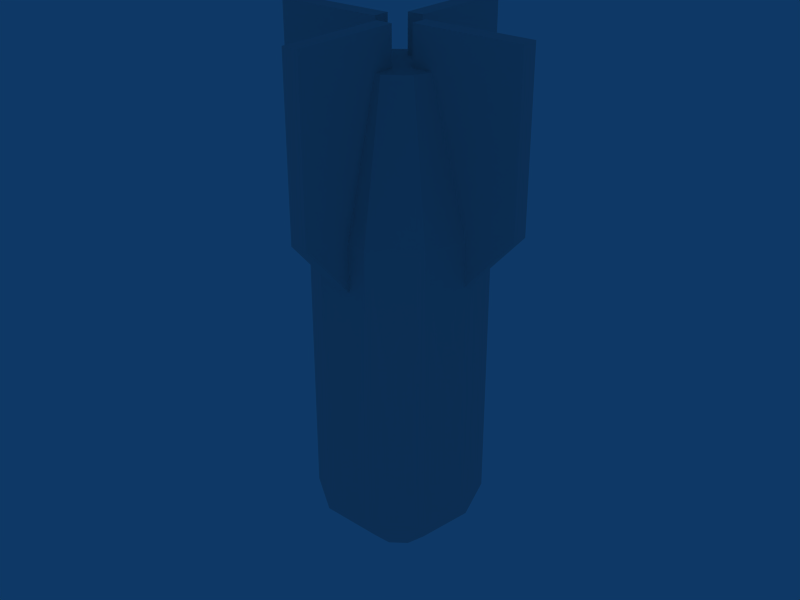 # Source: bomb.blend  (saved by Blender 2.45.0; exported with 4.5.12 LTS)
import bpy
from mathutils import Matrix  # noqa: F401  (used for matrix-valued properties, if any)

bpy.ops.wm.read_factory_settings(use_empty=True)
scene = bpy.context.scene
scene.name = 'Scene'

# ---- collections
col_collection_1 = bpy.data.collections.new('Collection 1'); scene.collection.children.link(col_collection_1)

# ---- world
world_world = bpy.data.worlds.new('World'); scene.world = world_world
world_world.color = (0.05656, 0.2208, 0.4)
world_world.use_sun_shadow = False
world_world.sun_shadow_jitter_overblur = 0.0
world_world.cycles.sampling_method = 'MANUAL'
world_world.cycles.sample_map_resolution = 256

# ---- meshes
me_cylinder = bpy.data.meshes.new('Cylinder')
me_cylinder.from_pydata([(0.06158, 1.53, -0.025), (0.06158, 1.03, -0.025), (0.06158, 1.03, 0.025), (0.06158, 1.53, 0.025), (0.3899, 1.53, -0.025), (0.3899, 1.03, -0.025), (0.3899, 1.03, 0.025), (0.3899, 1.53, 0.025), (0.1928, 0.8071, 0.025), (0.1928, 0.8071, -0.025), (0.06158, 0.8071, 0.025), (0.06158, 0.8071, -0.025), (-0.025, 1.53, -0.06158), (-0.025, 1.03, -0.06158), (0.025, 1.03, -0.06158), (0.025, 1.53, -0.06158), (-0.025, 1.53, -0.3899), (-0.025, 1.03, -0.3899), (0.025, 1.03, -0.3899), (0.025, 1.53, -0.3899), (0.025, 0.8071, -0.1928), (-0.025, 0.8071, -0.1928), (0.025, 0.8071, -0.06158), (-0.025, 0.8071, -0.06158), (-0.06158, 1.53, 0.025), (-0.06158, 1.03, 0.025), (-0.06158, 1.03, -0.025), (-0.06158, 1.53, -0.025), (-0.3899, 1.53, 0.025), (-0.3899, 1.03, 0.025), (-0.3899, 1.03, -0.025), (-0.3899, 1.53, -0.025), (-0.1928, 0.8071, -0.025), (-0.1928, 0.8071, 0.025), (-0.06158, 0.8071, -0.025), (-0.06158, 0.8071, 0.025), (0.025, 1.53, 0.06158), (0.025, 1.03, 0.06158), (-0.025, 1.03, 0.06158), (-0.025, 1.53, 0.06158), (0.025, 1.53, 0.3899), (0.025, 1.03, 0.3899), (-0.025, 1.03, 0.3899), (-0.025, 1.53, 0.3899), (-0.025, 0.8071, 0.1928), (0.025, 0.8071, 0.1928), (-0.025, 0.8071, 0.06158), (0.025, 0.8071, 0.06158), (0.2008, 0.1102, -0.1489), (0.25, 0.1102, -0.002406), (0.2037, 0.1102, 0.145), (0.07954, 0.1102, 0.237), (-0.07496, 0.1102, 0.2385), (-0.2008, 0.1102, 0.1489), (-0.25, 0.1102, 0.002406), (-0.2037, 0.1102, -0.145), (-0.07954, 0.1102, -0.237), (0.07496, 0.1102, -0.2385), (0.2008, 0.9944, -0.1489), (0.25, 0.9944, -0.002406), (0.2037, 0.9944, 0.145), (0.07954, 0.9944, 0.237), (-0.07496, 0.9944, 0.2385), (-0.2008, 0.9944, 0.1489), (-0.25, 0.9944, 0.002405), (-0.2037, 0.9944, -0.145), (-0.07954, 0.9944, -0.237), (0.07496, 0.9944, -0.2385), (8.272e-08, -0.05765, -5.764e-08), (0.02812, -0.05765, -0.08948), (-0.02984, -0.05765, -0.08892), (-0.07641, -0.05765, -0.0544), (-0.09379, -0.05765, 0.0009025), (-0.07534, -0.05765, 0.05586), (-0.02812, -0.05765, 0.08948), (0.02984, -0.05765, 0.08892), (0.07641, -0.05765, 0.0544), (0.09379, -0.05765, -0.0009026), (0.07534, -0.05765, -0.05586), (9.507e-08, 1.418, -1.595e-07), (0.0396, 1.418, -0.126), (-0.04201, 1.418, -0.1252), (-0.1076, 1.418, -0.07659), (-0.1321, 1.418, 0.00127), (-0.1061, 1.418, 0.07865), (-0.0396, 1.418, 0.126), (0.04202, 1.418, 0.1252), (0.1076, 1.418, 0.07659), (0.1321, 1.418, -0.001271), (0.1061, 1.418, -0.07865)], [], [(0, 1, 2, 3), (4, 7, 6, 5), (0, 4, 5, 1), (2, 6, 7, 3), (4, 0, 3, 7), (6, 2, 10, 8), (1, 5, 9, 11), (5, 6, 8, 9), (2, 1, 11, 10), (11, 9, 8, 10), (12, 13, 14, 15), (16, 19, 18, 17), (12, 16, 17, 13), (14, 18, 19, 15), (16, 12, 15, 19), (18, 14, 22, 20), (13, 17, 21, 23), (17, 18, 20, 21), (14, 13, 23, 22), (23, 21, 20, 22), (24, 25, 26, 27), (28, 31, 30, 29), (24, 28, 29, 25), (26, 30, 31, 27), (28, 24, 27, 31), (30, 26, 34, 32), (25, 29, 33, 35), (29, 30, 32, 33), (26, 25, 35, 34), (35, 33, 32, 34), (36, 37, 38, 39), (40, 43, 42, 41), (36, 40, 41, 37), (38, 42, 43, 39), (40, 36, 39, 43), (42, 38, 46, 44), (37, 41, 45, 47), (41, 42, 44, 45), (38, 37, 47, 46), (47, 45, 44, 46), (48, 58, 59, 49), (49, 59, 60, 50), (50, 60, 61, 51), (51, 61, 62, 52), (52, 62, 63, 53), (53, 63, 64, 54), (54, 64, 65, 55), (55, 65, 66, 56), (56, 66, 67, 57), (58, 48, 57, 67), (57, 48, 78, 69), (56, 57, 69, 70), (55, 56, 70, 71), (54, 55, 71, 72), (53, 54, 72, 73), (52, 53, 73, 74), (51, 52, 74, 75), (50, 51, 75, 76), (49, 50, 76, 77), (48, 49, 77, 78), (68, 78, 77), (68, 77, 76), (68, 76, 75), (68, 75, 74), (68, 74, 73), (68, 73, 72), (68, 72, 71), (68, 71, 70), (68, 70, 69), (68, 69, 78), (58, 67, 80, 89), (67, 66, 81, 80), (66, 65, 82, 81), (65, 64, 83, 82), (64, 63, 84, 83), (63, 62, 85, 84), (62, 61, 86, 85), (61, 60, 87, 86), (60, 59, 88, 87), (59, 58, 89, 88), (79, 88, 89), (79, 87, 88), (79, 86, 87), (79, 85, 86), (79, 84, 85), (79, 83, 84), (79, 82, 83), (79, 81, 82), (79, 80, 81), (79, 89, 80)])
me_cylinder.use_remesh_preserve_volume = False
me_cylinder.use_remesh_preserve_attributes = False
me_cylinder.use_mirror_vertex_groups = False
me_cylinder.update()

# ---- objects
ob_bomb = bpy.data.objects.new('bomb', me_cylinder)

# ---- transforms, parenting, visibility, modifiers, constraints
ob_bomb.location = (0.0, 0.0, 0.0)
ob_bomb.rotation_euler = (1.571, 0.0, 0.0)
ob_bomb.lock_rotations_4d = False
ob_bomb.empty_display_type = 'ARROWS'
ob_bomb.color = (0.0, 0.0, 0.0, 1.0)
ob_bomb.lineart.crease_threshold = 0.0

# ---- collection membership
col_collection_1.objects.link(ob_bomb)

# ---- scene / render settings (as saved in the file)
scene.frame_start = 1; scene.frame_end = 250; scene.frame_set(1)
scene.render.engine = 'BLENDER_EEVEE_NEXT'
scene.render.image_settings.compression = 90
scene.render.resolution_x = 800
scene.render.resolution_y = 600
scene.render.pixel_aspect_x = 100.0
scene.render.pixel_aspect_y = 100.0
scene.render.fps = 25
scene.render.dither_intensity = 0.0
scene.render.use_compositing = False
scene.render.use_sequencer = False
scene.render.bake_margin = 2
scene.render.bake_bias = 0.0
scene.render.use_stamp_time = False
scene.render.use_stamp_date = False
scene.render.use_stamp_frame = False
scene.render.use_stamp_camera = False
scene.render.use_stamp_scene = False
scene.render.use_stamp_filename = False
scene.render.use_stamp_render_time = False
scene.render.stamp_font_size = 0
scene.cycles.use_denoising = False
scene.cycles.samples = 10
scene.cycles.sampling_pattern = 'TABULATED_SOBOL'
scene.cycles.light_sampling_threshold = 0.0
scene.cycles.use_adaptive_sampling = False
scene.cycles.use_light_tree = False
scene.cycles.blur_glossy = 0.0
scene.cycles.volume_bounces = 1
scene.cycles.pixel_filter_type = 'GAUSSIAN'
scene.cycles.sample_clamp_indirect = 0.0
scene.view_settings.view_transform = 'Raw'
bpy.context.view_layer.update()

# ---- added for rendering (the .blend has no active camera): camera
cam_auto = bpy.data.cameras.new('AutoCamera')
cam_auto.lens = 50.0
cam_auto.sensor_width = 36.0
cam_auto.clip_end = 1000.0
ob_auto_camera = bpy.data.objects.new('AutoCamera', cam_auto)
scene.collection.objects.link(ob_auto_camera)
ob_auto_camera.location = (1.78828, -2.14594, 2.16664)
ob_auto_camera.rotation_euler = (1.09748, -7.21219e-08, 0.694738)
scene.camera = ob_auto_camera
bpy.context.view_layer.update()
